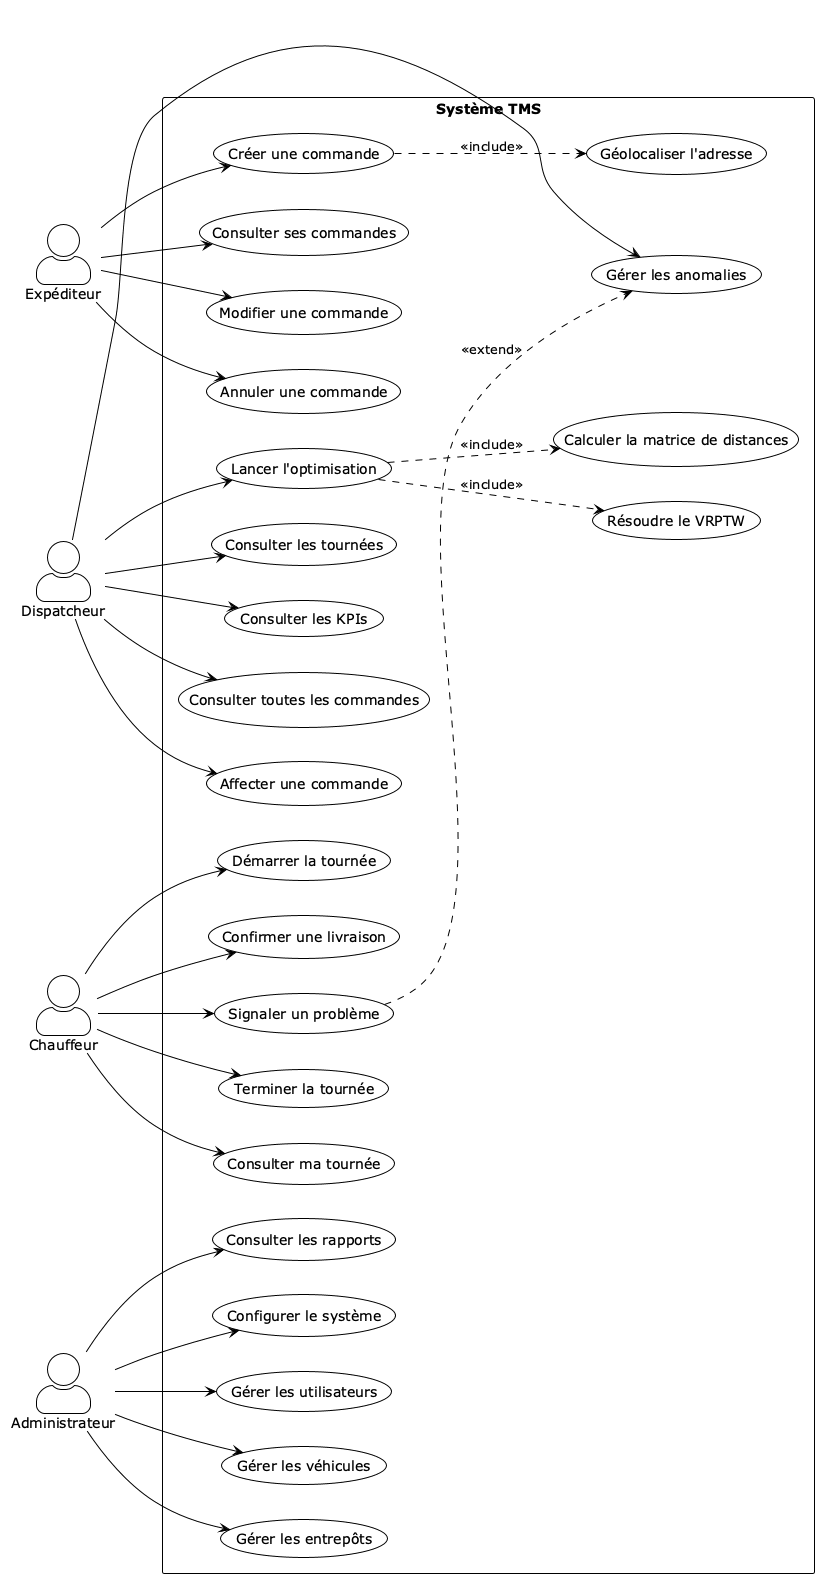

The diagram above was rendered by PlantUML. Its source (embedded in the PNG):
@startuml
skinparamlocked resolution 300
!theme plain
skinparam actorStyle awesome

left to right direction

' Acteurs
:Expéditeur: as expediteur
:Dispatcheur: as dispatcheur
:Chauffeur: as chauffeur
:Administrateur: as admin

rectangle "Système TMS" {
  ' Cas d'utilisation Expéditeur
  usecase "Créer une commande" as UC1
  usecase "Consulter ses commandes" as UC2
  usecase "Modifier une commande" as UC3
  usecase "Annuler une commande" as UC4

  ' Cas d'utilisation Dispatcheur
  usecase "Consulter toutes les commandes" as UC5
  usecase "Affecter une commande" as UC6
  usecase "Lancer l'optimisation" as UC7
  usecase "Consulter les tournées" as UC8
  usecase "Consulter les KPIs" as UC9
  usecase "Gérer les anomalies" as UC10

  ' Cas d'utilisation Chauffeur
  usecase "Consulter ma tournée" as UC11
  usecase "Démarrer la tournée" as UC12
  usecase "Confirmer une livraison" as UC13
  usecase "Signaler un problème" as UC14
  usecase "Terminer la tournée" as UC15

  ' Cas d'utilisation Administrateur
  usecase "Gérer les utilisateurs" as UC16
  usecase "Gérer les véhicules" as UC17
  usecase "Gérer les entrepôts" as UC18
  usecase "Consulter les rapports" as UC19
  usecase "Configurer le système" as UC20

  ' Extensions
  usecase "Géolocaliser l'adresse" as UC21
  usecase "Calculer la matrice de distances" as UC22
  usecase "Résoudre le VRPTW" as UC23
}

' Relations Expéditeur
expediteur --> UC1
expediteur --> UC2
expediteur --> UC3
expediteur --> UC4

' Relations Dispatcheur
dispatcheur --> UC5
dispatcheur --> UC6
dispatcheur --> UC7
dispatcheur --> UC8
dispatcheur --> UC9
dispatcheur --> UC10

' Relations Chauffeur
chauffeur --> UC11
chauffeur --> UC12
chauffeur --> UC13
chauffeur --> UC14
chauffeur --> UC15

' Relations Administrateur
admin --> UC16
admin --> UC17
admin --> UC18
admin --> UC19
admin --> UC20

' Extensions et includes
UC1 ..> UC21 : <<include>>
UC7 ..> UC22 : <<include>>
UC7 ..> UC23 : <<include>>
UC14 ..> UC10 : <<extend>>

@enduml